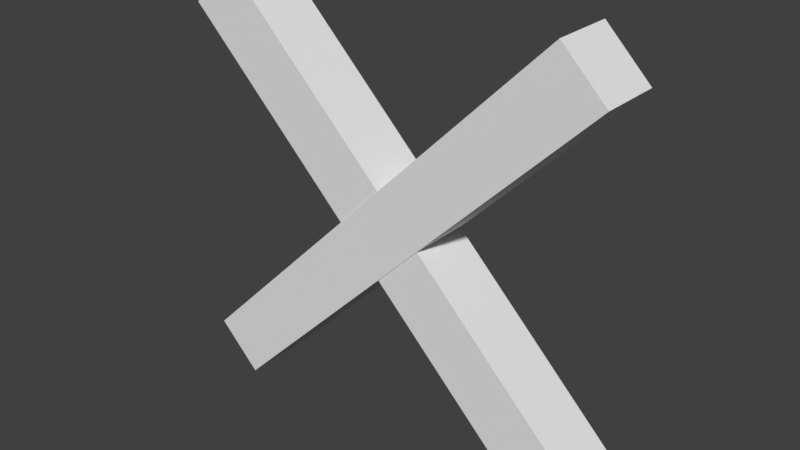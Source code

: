 # Source: Animated_Error.blend  (saved by Blender 2.78.0; exported with 4.5.12 LTS)
import bpy
from mathutils import Matrix  # noqa: F401  (used for matrix-valued properties, if any)

bpy.ops.wm.read_factory_settings(use_empty=True)
scene = bpy.context.scene
scene.name = 'Scene'

# ---- collections
col_collection_1 = bpy.data.collections.new('Collection 1'); scene.collection.children.link(col_collection_1)

# ---- world
world_world = bpy.data.worlds.new('World'); scene.world = world_world
world_world.color = (0.05088, 0.05088, 0.05088)
world_world.use_sun_shadow = False
world_world.sun_shadow_jitter_overblur = 0.0
world_world.cycles.sampling_method = 'MANUAL'

# ---- meshes
me_cube_002 = bpy.data.meshes.new('Cube.002')
me_cube_002.from_pydata([(-2.0, -1.0, -1.0), (-2.0, -1.0, 1.0), (-2.0, 1.0, -1.0), (-2.0, 1.0, 1.0), (0.0, -1.0, -1.0), (0.0, -1.0, 1.0), (0.0, 1.0, -1.0), (0.0, 1.0, 1.0)], [], [(0, 1, 3, 2), (2, 3, 7, 6), (6, 7, 5, 4), (4, 5, 1, 0), (2, 6, 4, 0), (7, 3, 1, 5)])
me_cube_002.use_remesh_preserve_volume = False
me_cube_002.use_remesh_preserve_attributes = False
me_cube_002.use_mirror_vertex_groups = False
me_cube_002.update()
me_cube_001 = bpy.data.meshes.new('Cube.001')
me_cube_001.from_pydata([(0.0, -1.0, -1.0), (0.0, -1.0, 1.0), (0.0, 1.0, -1.0), (0.0, 1.0, 1.0), (2.0, -1.0, -1.0), (2.0, -1.0, 1.0), (2.0, 1.0, -1.0), (2.0, 1.0, 1.0)], [], [(0, 1, 3, 2), (2, 3, 7, 6), (6, 7, 5, 4), (4, 5, 1, 0), (2, 6, 4, 0), (7, 3, 1, 5)])
me_cube_001.use_remesh_preserve_volume = False
me_cube_001.use_remesh_preserve_attributes = False
me_cube_001.use_mirror_vertex_groups = False
me_cube_001.update()

# ---- objects
ob_cube_001 = bpy.data.objects.new('Cube.001', me_cube_002)
ob_cube = bpy.data.objects.new('Cube', me_cube_001)

# ---- transforms, parenting, visibility, modifiers, constraints
ob_cube_001.location = (3.461, 0.01114, -3.45)
ob_cube_001.rotation_euler = (-1.571, 0.7854, -2.384e-07)
ob_cube_001.scale = (4.895, 0.5534, 0.5534)
ob_cube_001.lineart.crease_threshold = 0.0
ob_cube.location = (3.461, -0.01114, 3.472)
ob_cube.rotation_euler = (1.571, 0.7854, 3.142)
ob_cube.scale = (4.895, 0.5534, 0.5534)
ob_cube.lineart.crease_threshold = 0.0

# ---- collection membership
col_collection_1.objects.link(ob_cube_001)
col_collection_1.objects.link(ob_cube)

# ---- scene / render settings (as saved in the file)
scene.frame_start = 1; scene.frame_end = 26; scene.frame_set(26)
scene.render.engine = 'CYCLES'
scene.render.resolution_percentage = 50
scene.render.dither_intensity = 0.0
scene.cycles.use_denoising = False
scene.cycles.samples = 128
scene.cycles.sampling_pattern = 'TABULATED_SOBOL'
scene.cycles.light_sampling_threshold = 0.0
scene.cycles.use_adaptive_sampling = False
scene.cycles.use_light_tree = False
scene.cycles.blur_glossy = 0.0
scene.cycles.sample_clamp_indirect = 0.0
scene.view_settings.view_transform = 'Standard'
bpy.context.view_layer.update()

# ---- added for rendering (the .blend has no active camera and no usable light): camera, sun
cam_auto = bpy.data.cameras.new('AutoCamera')
cam_auto.lens = 50.0
cam_auto.sensor_width = 36.0
cam_auto.clip_end = 1000.0
ob_auto_camera = bpy.data.objects.new('AutoCamera', cam_auto)
scene.collection.objects.link(ob_auto_camera)
ob_auto_camera.location = (10.1356, -12.1627, 8.1196)
ob_auto_camera.rotation_euler = (1.09748, -7.21219e-08, 0.694738)
scene.camera = ob_auto_camera
light_auto_sun = bpy.data.lights.new('AutoSun', 'SUN')
light_auto_sun.energy = 3.0
light_auto_sun.angle = 0.0523599
ob_auto_sun = bpy.data.objects.new('AutoSun', light_auto_sun)
scene.collection.objects.link(ob_auto_sun)
ob_auto_sun.rotation_euler = (0.872665, 0.174533, 0.523599)
bpy.context.view_layer.update()
